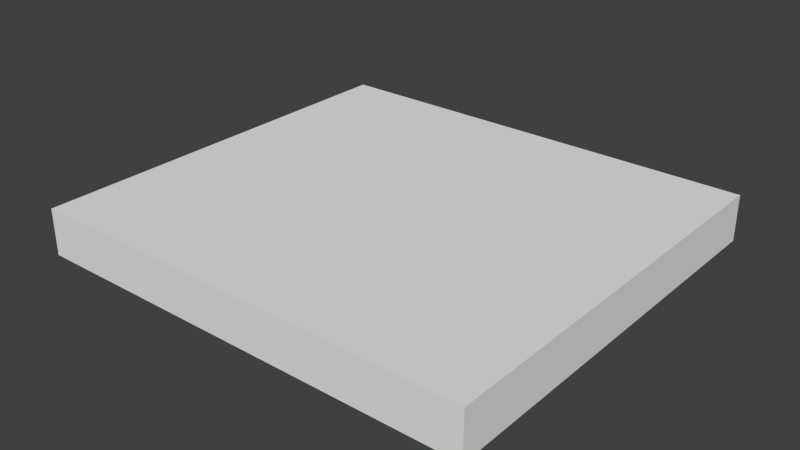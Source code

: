 # Source: Toast.blend  (saved by Blender 2.73.0; exported with 4.5.12 LTS)
import bpy
from mathutils import Matrix  # noqa: F401  (used for matrix-valued properties, if any)

bpy.ops.wm.read_factory_settings(use_empty=True)
scene = bpy.context.scene
scene.name = 'Scene'

# ---- collections
col_collection_1 = bpy.data.collections.new('Collection 1'); scene.collection.children.link(col_collection_1)

# ---- world
world_world = bpy.data.worlds.new('World'); scene.world = world_world
world_world.color = (0.05088, 0.05088, 0.05088)
world_world.use_sun_shadow = False
world_world.sun_shadow_jitter_overblur = 0.0
world_world.cycles.sampling_method = 'MANUAL'
world_world.cycles.sample_map_resolution = 256

# ---- meshes
me_cube_001 = bpy.data.meshes.new('Cube.001')
me_cube_001.from_pydata([(-1.0, -1.0, -1.0), (-1.0, 1.0, -1.0), (1.0, 1.0, -1.0), (1.0, -1.0, -1.0), (-1.0, -1.0, 1.0), (-1.0, 1.0, 1.0), (1.0, 1.0, 1.0), (1.0, -1.0, 1.0), (-1.0, 0.8639, 1.0), (-1.0, 0.8639, -1.0), (1.0, 0.8639, 1.0), (1.0, 0.8639, -1.0), (-1.0, -0.8421, -1.0), (1.0, -0.8421, 1.0), (-1.0, -0.8421, 1.0), (1.0, -0.8421, -1.0), (-0.866, 1.0, 1.0), (-0.866, 1.0, -1.0), (-0.866, -1.0, 1.0), (-0.866, -1.0, -1.0), (-0.866, 0.8639, 1.0), (-0.866, 0.8639, -1.0), (-0.866, -0.8421, -1.0), (-0.866, -0.8421, 1.0), (0.8244, 1.0, 1.0), (0.8244, -1.0, -1.0), (0.8244, 0.8639, -1.0), (0.8244, -0.8421, -1.0), (0.8244, 1.0, -1.0), (0.8244, -1.0, 1.0), (0.8244, 0.8639, 1.0), (0.8244, -0.8421, 1.0)], [], [(8, 5, 1, 9), (24, 6, 2, 28), (13, 7, 3, 15), (18, 4, 0, 19), (26, 28, 2, 11), (20, 16, 5, 8), (23, 20, 8, 14), (27, 26, 11, 15), (6, 10, 11, 2), (14, 8, 9, 12), (4, 14, 12, 0), (25, 27, 15, 3), (18, 23, 14, 4), (10, 13, 15, 11), (29, 31, 23, 18), (0, 12, 22, 19), (12, 9, 21, 22), (31, 30, 20, 23), (30, 24, 16, 20), (9, 1, 17, 21), (29, 18, 19, 25), (5, 16, 17, 1), (7, 29, 25, 3), (10, 6, 24, 30), (13, 10, 30, 31), (7, 13, 31, 29), (19, 22, 27, 25), (22, 21, 26, 27), (21, 17, 28, 26), (16, 24, 28, 17)])
_uv = me_cube_001.uv_layers.new(name='UVMap')
_uv.uv.foreach_set('vector', [0.5, 0.0, 1.0, 0.0, 1.0, 1.0, 0.5, 1.0, 0.75, 0.0, 1.0, 0.0, 1.0, 1.0, 0.75, 1.0, 0.75, 0.0, 1.0, 0.0, 1.0, 1.0, 0.75, 1.0, 0.5, 0.0, 1.0, 0.0, 1.0, 1.0, 0.5, 1.0, 0.5, 0.75, 1.0, 0.75, 1.0, 1.0, 0.5, 1.0, 0.5, 0.5, 1.0, 0.5, 1.0, 1.0, 0.5, 1.0, 0.25, 0.5, 0.5, 0.5, 0.5, 1.0, 0.25, 1.0, 0.25, 0.75, 0.5, 0.75, 0.5, 1.0, 0.25, 1.0, 0.0, 0.0, 0.5, 0.0, 0.5, 1.0, 0.0, 1.0, 0.25, 0.0, 0.5, 0.0, 0.5, 1.0, 0.25, 1.0, 0.0, 0.0, 0.25, 0.0, 0.25, 1.0, 0.0, 1.0, 0.0, 0.75, 0.25, 0.75, 0.25, 1.0, 0.0, 1.0, 0.0, 0.5, 0.25, 0.5, 0.25, 1.0, 0.0, 1.0, 0.5, 0.0, 0.75, 0.0, 0.75, 1.0, 0.5, 1.0, 0.0, 0.25, 0.25, 0.25, 0.25, 0.5, 0.0, 0.5, 0.0, 0.0, 0.25, 0.0, 0.25, 0.5, 0.0, 0.5, 0.25, 0.0, 0.5, 0.0, 0.5, 0.5, 0.25, 0.5, 9.952e-05, 9.977e-05, 0.9999, 9.952e-05, 0.9999, 0.9907, 9.987e-05, 0.9907, 0.5, 0.25, 1.0, 0.25, 1.0, 0.5, 0.5, 0.5, 0.5, 0.0, 1.0, 0.0, 1.0, 0.5, 0.5, 0.5, 0.25, 0.0, 0.5, 0.0, 0.5, 1.0, 0.25, 1.0, 0.0, 0.0, 0.5, 0.0, 0.5, 1.0, 0.0, 1.0, 0.0, 0.0, 0.25, 0.0, 0.25, 1.0, 0.0, 1.0, 0.5, 0.0, 1.0, 0.0, 1.0, 0.25, 0.5, 0.25, 3.208e-05, 3.257e-05, 1.0, 3.208e-05, 1.0, 0.103, 3.215e-05, 0.103, 0.0, 0.0, 0.25, 0.0, 0.25, 0.25, 0.0, 0.25, 0.0, 0.5, 0.25, 0.5, 0.25, 0.75, 0.0, 0.75, 9.952e-05, 9.966e-05, 0.9999, 9.952e-05, 0.9999, 0.9907, 9.987e-05, 0.9907, 0.5, 0.5, 1.0, 0.5, 1.0, 0.75, 0.5, 0.75, 0.5, 0.0, 0.75, 0.0, 0.75, 1.0, 0.5, 1.0])
me_cube_001.use_remesh_preserve_volume = False
me_cube_001.use_remesh_preserve_attributes = False
me_cube_001.use_mirror_vertex_groups = False
me_cube_001.update()

# ---- objects
ob_cube = bpy.data.objects.new('Cube', me_cube_001)

# ---- transforms, parenting, visibility, modifiers, constraints
ob_cube.location = (-0.08494, -0.1202, 0.1625)
ob_cube.scale = (1.243, 1.134, 0.1273)
ob_cube.lineart.crease_threshold = 0.0

# ---- collection membership
col_collection_1.objects.link(ob_cube)

# ---- scene / render settings (as saved in the file)
scene.frame_start = 1; scene.frame_end = 250; scene.frame_set(1)
scene.render.engine = 'BLENDER_EEVEE_NEXT'
scene.render.resolution_percentage = 50
scene.render.dither_intensity = 0.0
scene.cycles.use_denoising = False
scene.cycles.samples = 10
scene.cycles.sampling_pattern = 'TABULATED_SOBOL'
scene.cycles.light_sampling_threshold = 0.0
scene.cycles.use_adaptive_sampling = False
scene.cycles.use_light_tree = False
scene.cycles.blur_glossy = 0.0
scene.cycles.pixel_filter_type = 'GAUSSIAN'
scene.cycles.sample_clamp_indirect = 0.0
scene.view_settings.view_transform = 'Standard'
bpy.context.view_layer.update()

# ---- added for rendering (the .blend has no active camera and no usable light): camera, sun
cam_auto = bpy.data.cameras.new('AutoCamera')
cam_auto.lens = 50.0
cam_auto.sensor_width = 36.0
cam_auto.clip_end = 1000.0
ob_auto_camera = bpy.data.objects.new('AutoCamera', cam_auto)
scene.collection.objects.link(ob_auto_camera)
ob_auto_camera.location = (3.03799, -3.86776, 2.66089)
ob_auto_camera.rotation_euler = (1.09748, -7.21219e-08, 0.694738)
scene.camera = ob_auto_camera
light_auto_sun = bpy.data.lights.new('AutoSun', 'SUN')
light_auto_sun.energy = 3.0
light_auto_sun.angle = 0.0523599
ob_auto_sun = bpy.data.objects.new('AutoSun', light_auto_sun)
scene.collection.objects.link(ob_auto_sun)
ob_auto_sun.rotation_euler = (0.872665, 0.174533, 0.523599)
bpy.context.view_layer.update()
